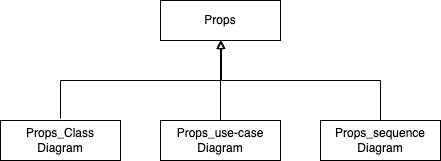

The diagram above was exported from draw.io. Its source (the exported page's mxGraphModel, read from the mxfile embedded in the PNG):
<mxGraphModel dx="542" dy="654" grid="1" gridSize="10" guides="1" tooltips="1" connect="1" arrows="1" fold="1" page="1" pageScale="1" pageWidth="1169" pageHeight="826" math="0" shadow="0">
  <root>
    <mxCell id="0" />
    <mxCell id="1" parent="0" />
    <mxCell id="BnsuFGz8hoKM8o7pvI7G-1" value="Props" style="rounded=0;whiteSpace=wrap;html=1;fillColor=default;" vertex="1" parent="1">
      <mxGeometry x="200" y="200" width="120" height="40" as="geometry" />
    </mxCell>
    <mxCell id="BnsuFGz8hoKM8o7pvI7G-2" value="Props_Class&lt;br&gt;Diagram" style="rounded=0;whiteSpace=wrap;html=1;fillColor=default;" vertex="1" parent="1">
      <mxGeometry x="40" y="320" width="120" height="40" as="geometry" />
    </mxCell>
    <mxCell id="BnsuFGz8hoKM8o7pvI7G-7" value="" style="edgeStyle=orthogonalEdgeStyle;rounded=0;orthogonalLoop=1;jettySize=auto;html=1;strokeColor=#000000;endArrow=block;endFill=0;" edge="1" parent="1" source="BnsuFGz8hoKM8o7pvI7G-3">
      <mxGeometry relative="1" as="geometry">
        <mxPoint x="260" y="240" as="targetPoint" />
      </mxGeometry>
    </mxCell>
    <mxCell id="BnsuFGz8hoKM8o7pvI7G-3" value="Props_use-case&lt;br&gt;Diagram" style="rounded=0;whiteSpace=wrap;html=1;fillColor=default;" vertex="1" parent="1">
      <mxGeometry x="200" y="320" width="120" height="40" as="geometry" />
    </mxCell>
    <mxCell id="BnsuFGz8hoKM8o7pvI7G-9" value="" style="edgeStyle=orthogonalEdgeStyle;rounded=0;orthogonalLoop=1;jettySize=auto;html=1;strokeColor=#000000;endArrow=block;endFill=0;entryX=0.508;entryY=1;entryDx=0;entryDy=0;entryPerimeter=0;" edge="1" parent="1" source="BnsuFGz8hoKM8o7pvI7G-4" target="BnsuFGz8hoKM8o7pvI7G-1">
      <mxGeometry relative="1" as="geometry">
        <mxPoint x="420" y="240" as="targetPoint" />
        <Array as="points">
          <mxPoint x="420" y="280" />
          <mxPoint x="261" y="280" />
        </Array>
      </mxGeometry>
    </mxCell>
    <mxCell id="BnsuFGz8hoKM8o7pvI7G-4" value="Props_sequence&lt;br&gt;Diagram" style="rounded=0;whiteSpace=wrap;html=1;fillColor=default;" vertex="1" parent="1">
      <mxGeometry x="360" y="320" width="120" height="40" as="geometry" />
    </mxCell>
    <mxCell id="BnsuFGz8hoKM8o7pvI7G-5" value="" style="endArrow=block;html=1;rounded=0;strokeColor=#000000;exitX=0.5;exitY=-0.05;exitDx=0;exitDy=0;exitPerimeter=0;edgeStyle=orthogonalEdgeStyle;endFill=0;" edge="1" parent="1" source="BnsuFGz8hoKM8o7pvI7G-2">
      <mxGeometry width="50" height="50" relative="1" as="geometry">
        <mxPoint x="260" y="390" as="sourcePoint" />
        <mxPoint x="260" y="240" as="targetPoint" />
        <Array as="points">
          <mxPoint x="100" y="280" />
          <mxPoint x="260" y="280" />
        </Array>
      </mxGeometry>
    </mxCell>
  </root>
</mxGraphModel>